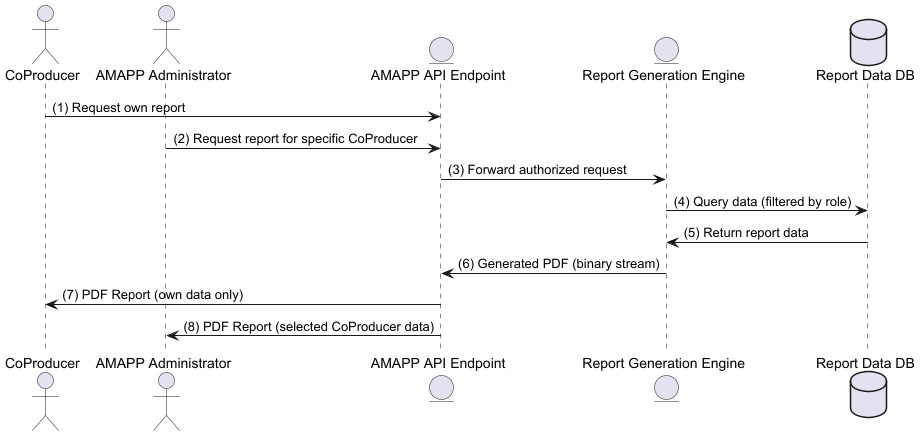

The diagram above was rendered by PlantUML. Its source (embedded in the PNG):
@startuml
actor actor_CoProducer_f2eb7a3ff7 as "CoProducer"
actor actor_AMAPPAdministrator_d2006ce1bb as "AMAPP Administrator"
entity process_AMAPPAPIEndpoint_f8af758679 as "AMAPP API Endpoint"
entity process_ReportGenerationEngine_2c440ebe53 as "Report Generation Engine"
database datastore_ReportDataDB_0291419f72 as "Report Data DB"

actor_CoProducer_f2eb7a3ff7 -> process_AMAPPAPIEndpoint_f8af758679: (1) Request own report
actor_AMAPPAdministrator_d2006ce1bb -> process_AMAPPAPIEndpoint_f8af758679: (2) Request report for specific CoProducer
process_AMAPPAPIEndpoint_f8af758679 -> process_ReportGenerationEngine_2c440ebe53: (3) Forward authorized request
process_ReportGenerationEngine_2c440ebe53 -> datastore_ReportDataDB_0291419f72: (4) Query data (filtered by role)
datastore_ReportDataDB_0291419f72 -> process_ReportGenerationEngine_2c440ebe53: (5) Return report data
process_ReportGenerationEngine_2c440ebe53 -> process_AMAPPAPIEndpoint_f8af758679: (6) Generated PDF (binary stream)
process_AMAPPAPIEndpoint_f8af758679 -> actor_CoProducer_f2eb7a3ff7: (7) PDF Report (own data only)
process_AMAPPAPIEndpoint_f8af758679 -> actor_AMAPPAdministrator_d2006ce1bb: (8) PDF Report (selected CoProducer data)
@enduml